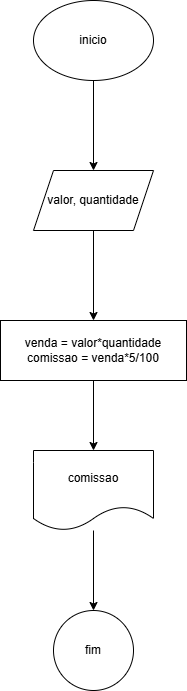

The diagram above was exported from draw.io. Its source (the exported page's mxGraphModel, read from the mxfile embedded in the PNG):
<mxGraphModel dx="880" dy="460" grid="1" gridSize="10" guides="1" tooltips="1" connect="1" arrows="1" fold="1" page="1" pageScale="1" pageWidth="827" pageHeight="1169" math="0" shadow="0">
  <root>
    <mxCell id="0" />
    <mxCell id="1" parent="0" />
    <mxCell id="moiK748Dylu5m5wUNocA-3" value="" style="edgeStyle=orthogonalEdgeStyle;rounded=0;orthogonalLoop=1;jettySize=auto;html=1;" edge="1" parent="1" source="moiK748Dylu5m5wUNocA-1" target="moiK748Dylu5m5wUNocA-2">
      <mxGeometry relative="1" as="geometry" />
    </mxCell>
    <mxCell id="moiK748Dylu5m5wUNocA-1" value="inicio" style="ellipse;whiteSpace=wrap;html=1;" vertex="1" parent="1">
      <mxGeometry x="354" y="30" width="120" height="80" as="geometry" />
    </mxCell>
    <mxCell id="moiK748Dylu5m5wUNocA-5" value="" style="edgeStyle=orthogonalEdgeStyle;rounded=0;orthogonalLoop=1;jettySize=auto;html=1;" edge="1" parent="1" source="moiK748Dylu5m5wUNocA-2" target="moiK748Dylu5m5wUNocA-4">
      <mxGeometry relative="1" as="geometry" />
    </mxCell>
    <mxCell id="moiK748Dylu5m5wUNocA-2" value="valor, quantidade" style="shape=parallelogram;perimeter=parallelogramPerimeter;whiteSpace=wrap;html=1;fixedSize=1;" vertex="1" parent="1">
      <mxGeometry x="354" y="200" width="120" height="60" as="geometry" />
    </mxCell>
    <mxCell id="moiK748Dylu5m5wUNocA-7" value="" style="edgeStyle=orthogonalEdgeStyle;rounded=0;orthogonalLoop=1;jettySize=auto;html=1;" edge="1" parent="1" source="moiK748Dylu5m5wUNocA-4" target="moiK748Dylu5m5wUNocA-6">
      <mxGeometry relative="1" as="geometry" />
    </mxCell>
    <mxCell id="moiK748Dylu5m5wUNocA-4" value="venda = valor*quantidade&lt;div&gt;comissao = venda*5/100&lt;/div&gt;" style="whiteSpace=wrap;html=1;" vertex="1" parent="1">
      <mxGeometry x="321" y="350" width="186" height="60" as="geometry" />
    </mxCell>
    <mxCell id="moiK748Dylu5m5wUNocA-10" value="" style="edgeStyle=orthogonalEdgeStyle;rounded=0;orthogonalLoop=1;jettySize=auto;html=1;" edge="1" parent="1" source="moiK748Dylu5m5wUNocA-6" target="moiK748Dylu5m5wUNocA-9">
      <mxGeometry relative="1" as="geometry" />
    </mxCell>
    <mxCell id="moiK748Dylu5m5wUNocA-6" value="comissao" style="shape=document;whiteSpace=wrap;html=1;boundedLbl=1;" vertex="1" parent="1">
      <mxGeometry x="354" y="480" width="120" height="80" as="geometry" />
    </mxCell>
    <mxCell id="moiK748Dylu5m5wUNocA-9" value="fim" style="ellipse;whiteSpace=wrap;html=1;" vertex="1" parent="1">
      <mxGeometry x="374" y="640" width="80" height="80" as="geometry" />
    </mxCell>
  </root>
</mxGraphModel>